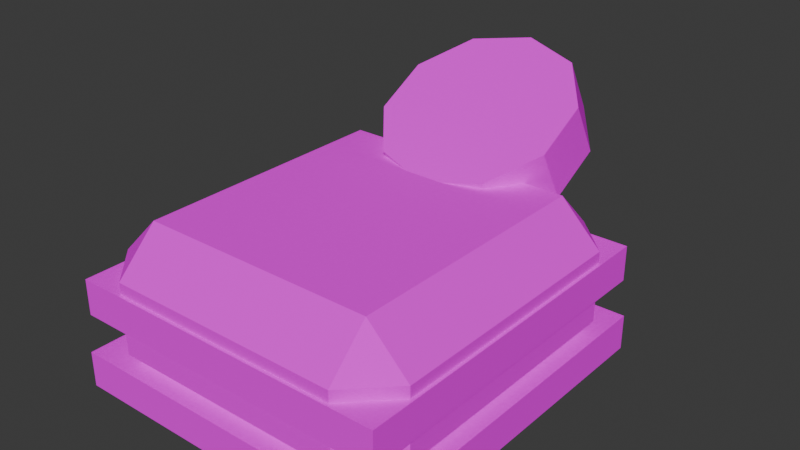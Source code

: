 # Source: outfit_santa_coat.blend  (saved by Blender 5.3.31; exported with 4.5.12 LTS)
import bpy
from mathutils import Matrix  # noqa: F401  (used for matrix-valued properties, if any)

bpy.ops.wm.read_factory_settings(use_empty=True)
scene = bpy.context.scene
scene.name = 'Scene'

# ---- collections
col_collection = bpy.data.collections.new('Collection'); scene.collection.children.link(col_collection)

# ---- images (referenced by path relative to the original .blend; pixels are not part of the script)
import os
ASSET_DIR = os.environ.get("B2B_ASSET_DIR", "")  # directory of the original .blend (textures are referenced by path, not embedded)
HERE = os.path.dirname(os.path.abspath(__file__))  # packed textures are extracted next to this script under _unpacked/

def load_image(name, relpath, width, height, colorspace="sRGB"):
    """Load a texture the original file referenced (path relative to the .blend, or extracted next to this script)."""
    p = next((c for c in (os.path.join(HERE, relpath), os.path.join(ASSET_DIR, relpath)) if relpath and os.path.exists(c)), "")
    if p:
        img = bpy.data.images.load(p, check_existing=True)
        img.name = name
    else:  # same state as the original file: an image datablock whose file is absent (Cycles renders it pink)
        img = bpy.data.images.new(name, width, height)
        img.source = "FILE"
        img.filepath = "//" + (relpath or name)
    img.colorspace_settings.name = colorspace
    return img
img_outfit_santa_coat_albedo = load_image('outfit_santa_coat_albedo', 'outfit_santa_coat_albedo.png', 1024, 1024, 'sRGB')

# ---- materials (node trees are filled in below, after node groups)
mat_outfit_santa_coat = bpy.data.materials.new('outfit_santa_coat')

# ---- material node trees
mat_outfit_santa_coat.use_nodes = True; mat_outfit_santa_coat.node_tree.nodes.clear()
_N = mat_outfit_santa_coat.node_tree.nodes; _L = mat_outfit_santa_coat.node_tree.links
n0 = _N.new('ShaderNodeBsdfPrincipled'); n0.name = 'Principled BSDF'; n0.location = (-200, 100)
n0.inputs[2].default_value = 1.0
n0.inputs[10].default_value = 0.005
n0.inputs[13].default_value = 0.0
n1 = _N.new('ShaderNodeOutputMaterial'); n1.name = 'Material Output'; n1.location = (200, 100)
n2 = _N.new('ShaderNodeTexImage'); n2.name = 'Image Texture'; n2.location = (0, 0)
n2.image = img_outfit_santa_coat_albedo
n2.interpolation = 'Closest'
_L.new(n0.outputs[0], n1.inputs[0])
_L.new(n2.outputs[0], n0.inputs[0])
n1.is_active_output = True

# ---- world
world_world = bpy.data.worlds.new('World'); scene.world = world_world
world_world.use_nodes = True; world_world.node_tree.nodes.clear()
_N = world_world.node_tree.nodes; _L = world_world.node_tree.links
n0 = _N.new('ShaderNodeOutputWorld'); n0.name = 'World Output'; n0.location = (200, 100)
n1 = _N.new('ShaderNodeBackground'); n1.name = 'Background'; n1.location = (-200, 100)
n1.inputs[0].default_value = (0.05088, 0.05088, 0.05088, 1.0)
_L.new(n1.outputs[0], n0.inputs[0])
n0.is_active_output = True
world_world.color = (0.05088, 0.05088, 0.05088)
world_world.sun_shadow_jitter_overblur = 0.0

# ---- meshes
me_outfit_santa_coat = bpy.data.meshes.new('outfit_santa_coat')
me_outfit_santa_coat.from_pydata([(-0.2, -0.25, 0.23), (-0.2, -0.32, 0.3), (-0.27, -0.25, 0.3), (-0.2, -0.32, 0.42), (-0.2, -0.25, 0.49), (-0.27, -0.25, 0.42), (-0.2, 0.19, 0.23), (-0.27, 0.19, 0.3), (-0.2, 0.26, 0.3), (-0.2, 0.19, 0.49), (-0.2, 0.26, 0.42), (-0.27, 0.19, 0.42), (0.2, -0.25, 0.23), (0.27, -0.25, 0.3), (0.2, -0.32, 0.3), (0.2, -0.25, 0.49), (0.2, -0.32, 0.42), (0.27, -0.25, 0.42), (0.2, 0.19, 0.23), (0.2, 0.26, 0.3), (0.27, 0.19, 0.3), (0.2, 0.19, 0.49), (0.27, 0.19, 0.42), (0.2, 0.26, 0.42), (-0.28, -0.33, 0.215), (-0.28, -0.33, 0.275), (-0.28, 0.27, 0.215), (-0.28, 0.27, 0.275), (0.28, -0.33, 0.215), (0.28, -0.33, 0.275), (0.28, 0.27, 0.215), (0.28, 0.27, 0.275), (-0.275, -0.325, 0.34), (-0.275, -0.325, 0.4), (-0.275, 0.265, 0.34), (-0.275, 0.265, 0.4), (0.275, -0.325, 0.34), (0.275, -0.325, 0.4), (0.275, 0.265, 0.34), (0.275, 0.265, 0.4), (-0.055, 0.245, 0.325), (-0.055, 0.245, 0.415), (-0.055, 0.285, 0.325), (-0.055, 0.285, 0.415), (0.055, 0.245, 0.325), (0.055, 0.245, 0.415), (0.055, 0.285, 0.325), (0.055, 0.285, 0.415), (0.0, 0.4388, 0.5552), (0.0, 0.3908, 0.643), (0.09698, 0.4111, 0.5401), (0.09698, 0.3632, 0.6279), (0.1569, 0.3387, 0.5006), (0.1569, 0.2908, 0.5883), (0.1569, 0.2492, 0.4517), (0.1569, 0.2013, 0.5394), (0.09698, 0.1768, 0.4121), (0.09698, 0.1289, 0.4999), (0.0, 0.1492, 0.397), (0.0, 0.1012, 0.4848), (-0.09698, 0.1768, 0.4121), (-0.09698, 0.1289, 0.4999), (-0.1569, 0.2492, 0.4517), (-0.1569, 0.2013, 0.5394), (-0.1569, 0.3387, 0.5006), (-0.1569, 0.2908, 0.5883), (-0.09698, 0.4111, 0.5401), (-0.09698, 0.3632, 0.6279)], [], [(0, 1, 2), (3, 4, 5), (6, 7, 8), (9, 10, 11), (12, 13, 14), (15, 16, 17), (18, 19, 20), (21, 22, 23), (6, 0, 2, 7), (1, 3, 5, 2), (4, 9, 11, 5), (10, 8, 7, 11), (18, 6, 8, 19), (9, 21, 23, 10), (22, 20, 19, 23), (12, 18, 20, 13), (21, 15, 17, 22), (16, 14, 13, 17), (0, 12, 14, 1), (15, 4, 3, 16), (6, 18, 12, 0), (2, 5, 11, 7), (14, 16, 3, 1), (21, 9, 4, 15), (8, 10, 23, 19), (20, 22, 17, 13), (24, 25, 27, 26), (26, 27, 31, 30), (30, 31, 29, 28), (28, 29, 25, 24), (26, 30, 28, 24), (31, 27, 25, 29), (32, 33, 35, 34), (34, 35, 39, 38), (38, 39, 37, 36), (36, 37, 33, 32), (34, 38, 36, 32), (39, 35, 33, 37), (40, 41, 43, 42), (42, 43, 47, 46), (46, 47, 45, 44), (44, 45, 41, 40), (42, 46, 44, 40), (47, 43, 41, 45), (48, 49, 51, 50), (50, 51, 53, 52), (52, 53, 55, 54), (54, 55, 57, 56), (56, 57, 59, 58), (58, 59, 61, 60), (60, 61, 63, 62), (62, 63, 65, 64), (51, 49, 67, 65, 63, 61, 59, 57, 55, 53), (64, 65, 67, 66), (66, 67, 49, 48), (48, 50, 52, 54, 56, 58, 60, 62, 64, 66)])
_uv = me_outfit_santa_coat.uv_layers.new(name='UVMap')
_uv.uv.foreach_set('vector', [0.6869, 0.8241, 0.6535, 0.8575, 0.6535, 0.8241, 0.5628, 0.5321, 0.5993, 0.5321, 0.596, 0.5655, 0.6089, 0.2319, 0.6056, 0.2654, 0.5723, 0.2319, 0.5628, 0.6139, 0.5962, 0.5805, 0.5962, 0.6139, 0.8261, 0.6139, 0.7927, 0.6139, 0.7927, 0.5805, 0.5993, 0.3411, 0.5628, 0.3411, 0.596, 0.3076, 0.6089, 0.04092, 0.5723, 0.04092, 0.6056, 0.007487, 0.7019, 0.8241, 0.7354, 0.8241, 0.7354, 0.8575, 0.6869, 0.6139, 0.6869, 0.8241, 0.6535, 0.8241, 0.6535, 0.6139, 0.6535, 0.8575, 0.5962, 0.8575, 0.5962, 0.8241, 0.6535, 0.8241, 0.5628, 0.8241, 0.5628, 0.6139, 0.5962, 0.6139, 0.5962, 0.8241, 0.5962, 0.5805, 0.6535, 0.5805, 0.6535, 0.6139, 0.5962, 0.6139, 0.6089, 0.04092, 0.6089, 0.2319, 0.5723, 0.2319, 0.5723, 0.04092, 0.3218, 0.7941, 0.3218, 0.603, 0.3552, 0.603, 0.3552, 0.7941, 0.7354, 0.8241, 0.7927, 0.8241, 0.7927, 0.8575, 0.7354, 0.8575, 0.8261, 0.6139, 0.8261, 0.8241, 0.7927, 0.8241, 0.7927, 0.6139, 0.7019, 0.8241, 0.7019, 0.6139, 0.7354, 0.6139, 0.7354, 0.8241, 0.7354, 0.5805, 0.7927, 0.5805, 0.7927, 0.6139, 0.7354, 0.6139, 0.5183, 0.603, 0.5183, 0.7941, 0.4848, 0.7941, 0.4848, 0.603, 0.5993, 0.3411, 0.5993, 0.5321, 0.5628, 0.5321, 0.5628, 0.3411, 0.6089, 0.2319, 0.6089, 0.04092, 0.818, 0.04092, 0.818, 0.2319, 0.6535, 0.8241, 0.5962, 0.8241, 0.5962, 0.6139, 0.6535, 0.6139, 0.4848, 0.7941, 0.4275, 0.7941, 0.4275, 0.603, 0.4848, 0.603, 0.8084, 0.3411, 0.8084, 0.5321, 0.5993, 0.5321, 0.5993, 0.3411, 0.4125, 0.7941, 0.3552, 0.7941, 0.3552, 0.603, 0.4125, 0.603, 0.7927, 0.8241, 0.7354, 0.8241, 0.7354, 0.6139, 0.7927, 0.6139, 0.8616, 0.294, 0.833, 0.294, 0.833, 0.007487, 0.8616, 0.007487, 0.9489, 0.2749, 0.9202, 0.2749, 0.9202, 0.007487, 0.9489, 0.007487, 0.8697, 0.8671, 0.8411, 0.8671, 0.8411, 0.5805, 0.8697, 0.5805, 0.9489, 0.5574, 0.9202, 0.5574, 0.9202, 0.2899, 0.9489, 0.2899, 0.007487, 0.007487, 0.2749, 0.007487, 0.2749, 0.2927, 0.007487, 0.2927, 0.2899, 0.007487, 0.5574, 0.007487, 0.5574, 0.2927, 0.2899, 0.2927, 0.9053, 0.2893, 0.8766, 0.2893, 0.8766, 0.007487, 0.9053, 0.007487, 0.957, 0.8432, 0.9283, 0.8432, 0.9283, 0.5805, 0.957, 0.5805, 0.9134, 0.8623, 0.8847, 0.8623, 0.8847, 0.5805, 0.9134, 0.5805, 0.9925, 0.2702, 0.9639, 0.2702, 0.9639, 0.007487, 0.9925, 0.007487, 0.007487, 0.3076, 0.2702, 0.3076, 0.2702, 0.5881, 0.007487, 0.5881, 0.2851, 0.3076, 0.5478, 0.3076, 0.5478, 0.5881, 0.2851, 0.5881, 0.8234, 0.3555, 0.8234, 0.3126, 0.8425, 0.3126, 0.8425, 0.3555, 0.1146, 0.827, 0.07159, 0.827, 0.07159, 0.7745, 0.1146, 0.7745, 0.4138, 0.852, 0.4138, 0.809, 0.4329, 0.809, 0.4329, 0.852, 0.3648, 0.8616, 0.3218, 0.8616, 0.3218, 0.809, 0.3648, 0.809, 0.8234, 0.4231, 0.8234, 0.3705, 0.8424, 0.3705, 0.8424, 0.4231, 0.3798, 0.8616, 0.3798, 0.809, 0.3988, 0.809, 0.3988, 0.8616, 0.2314, 0.8138, 0.2733, 0.8138, 0.2661, 0.8601, 0.2242, 0.8601, 0.8234, 0.438, 0.8712, 0.438, 0.8712, 0.4774, 0.8234, 0.4774, 0.8234, 0.4774, 0.8712, 0.4774, 0.8712, 0.5261, 0.8234, 0.5261, 0.8234, 0.5261, 0.8712, 0.5261, 0.8712, 0.5655, 0.8234, 0.5655, 0.0494, 0.8671, 0.007488, 0.8671, 0.0147, 0.8208, 0.05661, 0.8208, 0.05661, 0.8208, 0.0147, 0.8208, 0.007488, 0.7745, 0.0494, 0.7745, 0.2092, 0.895, 0.1614, 0.895, 0.1614, 0.8556, 0.2092, 0.8556, 0.2092, 0.8556, 0.1614, 0.8556, 0.1614, 0.8069, 0.2092, 0.8069, 0.1199, 0.6201, 0.1464, 0.6605, 0.1464, 0.7088, 0.1199, 0.7466, 0.07697, 0.7595, 0.03403, 0.7424, 0.007487, 0.702, 0.007487, 0.6537, 0.03403, 0.6159, 0.07697, 0.603, 0.2092, 0.8069, 0.1614, 0.8069, 0.1614, 0.7675, 0.2092, 0.7675, 0.2242, 0.7675, 0.2661, 0.7675, 0.2733, 0.8138, 0.2314, 0.8138, 0.1892, 0.6209, 0.2341, 0.603, 0.2791, 0.6138, 0.3068, 0.6489, 0.3068, 0.6951, 0.2791, 0.7347, 0.2341, 0.7525, 0.1892, 0.7418, 0.1614, 0.7066, 0.1614, 0.6604])
me_outfit_santa_coat.materials.append(mat_outfit_santa_coat)
me_outfit_santa_coat.update()

# ---- objects
ob_outfit_santa_coat = bpy.data.objects.new('outfit_santa_coat', me_outfit_santa_coat)

# ---- transforms, parenting, visibility, modifiers, constraints
ob_outfit_santa_coat.location = (0.0, 0.0, 0.0)

# ---- collection membership
col_collection.objects.link(ob_outfit_santa_coat)

# ---- scene / render settings (as saved in the file)
scene.frame_start = 1; scene.frame_end = 250; scene.frame_set(1)
scene.render.engine = 'CYCLES'
scene.render.bake_bias = 0.0
scene.render.bake_samples = 0
scene.render.compositor_device = 'GPU'
scene.cycles.samples = 4
scene.eevee.use_volume_custom_range = False
scene.eevee.fast_gi_thickness_near = 0.1
scene.eevee.fast_gi_thickness_far = 0.0
scene.eevee.ray_tracing_options.screen_trace_thickness = 0.1
bpy.context.view_layer.update()

# ---- added for rendering (the .blend has no active camera and no usable light): camera, sun
cam_auto = bpy.data.cameras.new('AutoCamera')
cam_auto.lens = 50.0
cam_auto.sensor_width = 36.0
cam_auto.clip_end = 1000.0
ob_auto_camera = bpy.data.objects.new('AutoCamera', cam_auto)
scene.collection.objects.link(ob_auto_camera)
ob_auto_camera.location = (0.964979, -1.10359, 1.20098)
ob_auto_camera.rotation_euler = (1.09748, -7.21219e-08, 0.694738)
scene.camera = ob_auto_camera
light_auto_sun = bpy.data.lights.new('AutoSun', 'SUN')
light_auto_sun.energy = 3.0
light_auto_sun.angle = 0.0523599
ob_auto_sun = bpy.data.objects.new('AutoSun', light_auto_sun)
scene.collection.objects.link(ob_auto_sun)
ob_auto_sun.rotation_euler = (0.872665, 0.174533, 0.523599)
bpy.context.view_layer.update()
